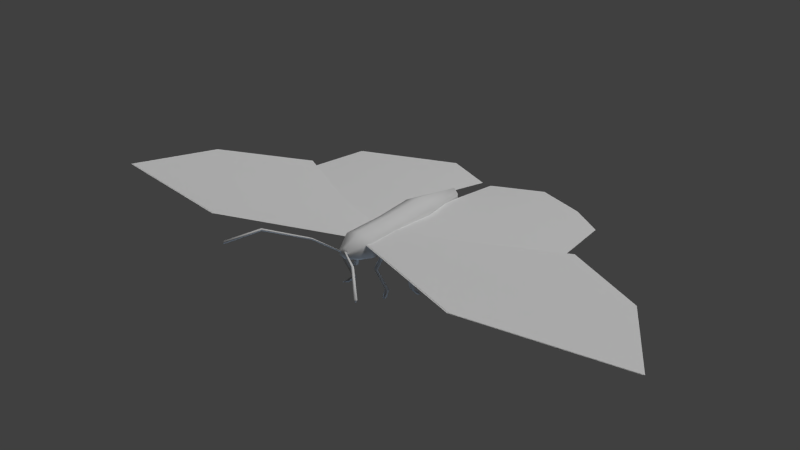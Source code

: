 # Source: butterfly.blend  (saved by Blender 2.77.0; exported with 4.5.12 LTS)
import bpy
from mathutils import Matrix  # noqa: F401  (used for matrix-valued properties, if any)

bpy.ops.wm.read_factory_settings(use_empty=True)
scene = bpy.context.scene
scene.name = 'Scene'

# ---- collections
col_collection_1 = bpy.data.collections.new('Collection 1'); scene.collection.children.link(col_collection_1)
col_collection_2 = bpy.data.collections.new('Collection 2'); scene.collection.children.link(col_collection_2)
col_collection_5 = bpy.data.collections.new('Collection 5'); scene.collection.children.link(col_collection_5)

# ---- materials (node trees are filled in below, after node groups)
mat_butterfly = bpy.data.materials.new('Butterfly')
mat_butterfly.alpha_threshold = 0.0
mat_butterfly.use_transparent_shadow = False
mat_butterfly.roughness = 0.5
mat_butterfly.specular_intensity = 0.0
mat_butterfly.line_color = (0.0, 0.0, 0.0, 1.0)

# ---- material node trees

# ---- world
world_world = bpy.data.worlds.new('World'); scene.world = world_world
world_world.color = (0.05088, 0.05088, 0.05088)
world_world.use_sun_shadow = False
world_world.sun_shadow_jitter_overblur = 0.0
world_world.cycles.sampling_method = 'NONE'
world_world.cycles.sample_map_resolution = 256

# ---- lights
light_hemi_001 = bpy.data.lights.new('Hemi.001', 'SUN')
light_hemi_001.transmission_factor = 0.0
light_hemi_001.angle = 0.1993
light_hemi_001.energy = 0.6
light_hemi_001.shadow_buffer_clip_start = 0.5
light_hemi_001.shadow_soft_size = 0.1
light_hemi_001.shadow_cascade_max_distance = 1000.0
light_hemi_001.cycles.use_multiple_importance_sampling = False
light_hemi = bpy.data.lights.new('Hemi', 'SUN')
light_hemi.color = (0.5201, 0.7214, 1.0)
light_hemi.transmission_factor = 0.0
light_hemi.angle = 0.1993
light_hemi.energy = 0.5
light_hemi.shadow_buffer_clip_start = 0.5
light_hemi.shadow_soft_size = 0.1
light_hemi.shadow_cascade_max_distance = 1000.0
light_hemi.cycles.use_multiple_importance_sampling = False
light_lamp = bpy.data.lights.new('Lamp', 'SUN')
light_lamp.transmission_factor = 0.0
light_lamp.cutoff_distance = 30.0
light_lamp.angle = 0.1993
light_lamp.energy = 1.0
light_lamp.shadow_buffer_clip_start = 1.001
light_lamp.shadow_soft_size = 0.1
light_lamp.shadow_cascade_max_distance = 1000.0
light_lamp.cycles.use_multiple_importance_sampling = False

# ---- meshes
me_cube = bpy.data.meshes.new('Cube')
me_cube.from_pydata([(0.1008, -2.76, 0.6535), (1.726, -3.024, 0.5578), (0.237, 0.09091, 0.9386), (2.662, -1.033, 0.8277), (0.9774, -3.122, 0.6685), (1.45, -0.1346, 0.9179), (0.1859, -1.199, 0.9), (2.531, -2.25, 0.7733), (1.299, -1.743, 0.904), (0.2397, 0.09097, 0.9466), (2.798, -1.166, 0.8679), (0.1765, 0.7493, 0.9466), (5.22, 1.037, 0.8679), (1.111, -0.1937, 0.9466), (2.435, 1.552, 0.9466), (0.2392, 0.3842, 0.9466), (4.359, -0.2788, 0.9585), (1.694, 0.5695, 1.037), (0.09635, -0.07044, 0.5382), (0.1218, -0.04553, 0.6094), (0.1472, -0.02063, 0.5382), (0.4228, -0.2811, 0.4858), (0.4723, -0.2807, 0.5482), (0.4736, -0.2313, 0.4858), (0.4401, -0.5711, 0.05631), (0.4199, -0.4996, 0.02783), (0.369, -0.5494, 0.02783), (0.5466, -0.6798, -0.02991), (0.5222, -0.6041, -0.02967), (0.4714, -0.6539, -0.02967), (0.1323, 0.2217, 0.513), (0.1002, 0.2372, 0.5842), (0.0682, 0.2527, 0.513), (0.3704, 0.68, 0.5176), (0.3631, 0.7487, 0.557), (0.3044, 0.7054, 0.5252), (0.3618, 0.481, 0.05631), (0.3014, 0.4378, 0.02783), (0.3654, 0.4068, 0.02783), (0.428, 0.618, -0.02991), (0.365, 0.5694, -0.02967), (0.429, 0.5385, -0.02967), (0.1048, 0.0831, 0.4997), (0.1048, 0.1187, 0.5709), (0.1048, 0.1543, 0.4997), (0.489, 0.1157, 0.6352), (0.5233, 0.1513, 0.6976), (0.489, 0.1869, 0.6352), (0.644, 0.1187, 0.05631), (0.5788, 0.1543, 0.02783), (0.5788, 0.0831, 0.02783), (0.7961, 0.1187, -0.02991), (0.725, 0.1543, -0.02967), (0.725, 0.0831, -0.02967), (0.06393, 1.03, 0.8141), (0.04708, 1.03, 0.8478), (1.363, 2.298, 1.047), (1.345, 2.314, 1.094), (0.08079, 1.03, 0.8478), (1.381, 2.283, 1.094), (0.3307, 1.403, 1.13), (0.3441, 1.397, 1.099), (0.3575, 1.392, 1.13), (0.9223, 1.895, 1.289), (0.9382, 1.883, 1.249), (0.9541, 1.872, 1.289), (0.2591, 0.6979, 0.6945), (0.1197, -1.711, 0.7735), (0.2591, 0.6979, 0.9676), (0.1197, -1.711, 0.8886), (0.2531, 0.1146, 0.5579), (0.286, -0.5088, 0.7663), (0.2531, -0.0895, 0.9644), (0.286, -0.8211, 0.9818), (0.09872, 1.043, 0.779), (0.09872, 1.043, 0.8831), (-0.1008, -2.76, 0.6535), (-1.726, -3.024, 0.5578), (-0.237, 0.09091, 0.9386), (-2.662, -1.033, 0.8277), (-0.9774, -3.122, 0.6685), (-1.45, -0.1346, 0.9179), (-0.1859, -1.199, 0.9), (-2.531, -2.25, 0.7733), (-1.299, -1.743, 0.904), (-0.2397, 0.09097, 0.9466), (-2.798, -1.166, 0.8679), (-0.1765, 0.7493, 0.9466), (-5.22, 1.037, 0.8679), (-1.111, -0.1937, 0.9466), (-2.435, 1.552, 0.9466), (-0.2392, 0.3842, 0.9466), (-4.359, -0.2788, 0.9585), (-1.694, 0.5695, 1.037), (-0.09635, -0.07044, 0.5382), (-0.1218, -0.04553, 0.6094), (-0.1472, -0.02063, 0.5382), (-0.4228, -0.2811, 0.4858), (-0.4723, -0.2807, 0.5482), (-0.4736, -0.2313, 0.4858), (-0.4401, -0.5711, 0.05631), (-0.4199, -0.4996, 0.02783), (-0.369, -0.5494, 0.02783), (-0.5466, -0.6798, -0.02991), (-0.5222, -0.6041, -0.02967), (-0.4714, -0.6539, -0.02967), (-0.1323, 0.2217, 0.513), (-0.1002, 0.2372, 0.5842), (-0.0682, 0.2527, 0.513), (-0.3704, 0.68, 0.5176), (-0.3631, 0.7487, 0.557), (-0.3044, 0.7054, 0.5252), (-0.3618, 0.481, 0.05631), (-0.3014, 0.4378, 0.02783), (-0.3654, 0.4068, 0.02783), (-0.428, 0.618, -0.02991), (-0.365, 0.5694, -0.02967), (-0.429, 0.5385, -0.02967), (-0.1048, 0.0831, 0.4997), (-0.1048, 0.1187, 0.5709), (-0.1048, 0.1543, 0.4997), (-0.489, 0.1157, 0.6352), (-0.5233, 0.1513, 0.6976), (-0.489, 0.1869, 0.6352), (-0.644, 0.1187, 0.05631), (-0.5788, 0.1543, 0.02783), (-0.5788, 0.0831, 0.02783), (-0.7961, 0.1187, -0.02991), (-0.725, 0.1543, -0.02967), (-0.725, 0.0831, -0.02967), (-0.06393, 1.03, 0.8141), (-0.04708, 1.03, 0.8478), (-1.363, 2.298, 1.047), (-1.345, 2.314, 1.094), (-0.08079, 1.03, 0.8478), (-1.381, 2.283, 1.094), (-0.3307, 1.403, 1.13), (-0.3441, 1.397, 1.099), (-0.3575, 1.392, 1.13), (-0.9223, 1.895, 1.289), (-0.9382, 1.883, 1.249), (-0.9541, 1.872, 1.289), (-0.2591, 0.6979, 0.6945), (-0.1197, -1.711, 0.7735), (-0.2591, 0.6979, 0.9676), (-0.1197, -1.711, 0.8886), (-0.2531, 0.1146, 0.5579), (-0.286, -0.5088, 0.7663), (-0.2531, -0.0895, 0.9644), (-0.286, -0.8211, 0.9818), (-0.09872, 1.043, 0.779), (-0.09872, 1.043, 0.8831), (0.0, 0.6979, 0.5719), (0.0, -1.77, 0.7218), (0.0, 0.6979, 1.09), (0.0, -1.77, 0.9403), (0.0, -0.0895, 1.084), (0.0, -0.8211, 1.117), (0.0, 0.1146, 0.4382), (0.0, -0.5088, 0.631), (0.0, 1.043, 0.7323), (0.0, 1.043, 0.9298), (0.1275, -2.75, 0.6493), (1.753, -3.014, 0.5536), (0.2637, 0.1008, 0.9344), (2.689, -1.023, 0.8235), (1.004, -3.112, 0.6643), (1.476, -0.1247, 0.9137), (0.2126, -1.19, 0.8959), (2.557, -2.24, 0.7691), (1.325, -1.733, 0.8998), (0.2664, 0.1009, 0.9424), (2.824, -1.156, 0.8637), (0.2032, 0.7592, 0.9424), (5.247, 1.047, 0.8637), (1.138, -0.1838, 0.9424), (2.462, 1.562, 0.9424), (0.2659, 0.3941, 0.9424), (4.385, -0.2689, 0.9543), (1.721, 0.5794, 1.033), (0.4547, 0.6279, -0.03409), (0.3917, 0.5793, -0.03385), (0.4557, 0.5484, -0.03385), (-0.0741, -2.75, 0.6493), (-1.7, -3.014, 0.5536), (-0.2103, 0.1008, 0.9344), (-2.636, -1.023, 0.8235), (-0.9507, -3.112, 0.6643), (-1.423, -0.1247, 0.9137), (-0.1592, -1.19, 0.8959), (-2.504, -2.24, 0.7691), (-1.272, -1.733, 0.8998), (-0.213, 0.1009, 0.9424), (-2.771, -1.156, 0.8637), (-0.1498, 0.7592, 0.9424), (-5.193, 1.047, 0.8637), (-1.084, -0.1838, 0.9424), (-2.408, 1.562, 0.9424), (-0.2125, 0.3941, 0.9424), (-4.332, -0.2689, 0.9543), (-1.667, 0.5794, 1.033), (-0.3932, -0.4897, 0.02365), (-0.3423, -0.5395, 0.02365), (-0.4955, -0.5942, -0.03385), (-0.4447, -0.644, -0.03385)], [], [(8, 7, 3, 5), (6, 8, 5, 2), (0, 4, 8, 6), (4, 1, 7, 8), (17, 16, 12, 14), (15, 17, 14, 11), (9, 13, 17, 15), (13, 10, 16, 17), (21, 23, 25, 26), (22, 19, 18, 21), (18, 20, 23, 21), (19, 22, 23, 20), (26, 25, 28, 29), (22, 21, 26, 24), (23, 22, 24, 25), (27, 29, 28), (24, 26, 29, 27), (25, 24, 27, 28), (33, 35, 37, 38), (34, 31, 30, 33), (30, 32, 35, 33), (31, 34, 35, 32), (38, 37, 40, 41), (34, 33, 38, 36), (35, 34, 36, 37), (39, 41, 40), (36, 38, 41, 39), (37, 36, 39, 40), (45, 47, 49, 50), (46, 43, 42, 45), (42, 44, 47, 45), (43, 46, 47, 44), (50, 49, 52, 53), (46, 45, 50, 48), (47, 46, 48, 49), (51, 53, 52), (48, 50, 53, 51), (49, 48, 51, 52), (59, 65, 64, 56), (65, 59, 57, 63), (58, 62, 60, 55), (65, 62, 61, 64), (55, 60, 61, 54), (62, 65, 63, 60), (60, 63, 64, 61), (57, 59, 56), (71, 73, 69, 67), (154, 68, 75, 161), (66, 68, 72, 70), (70, 72, 73, 71), (68, 66, 74, 75), (66, 152, 160, 74), (75, 74, 160, 161), (70, 71, 159, 158), (66, 70, 158, 152), (72, 156, 157, 73), (68, 154, 156, 72), (67, 69, 155, 153), (73, 157, 155, 69), (71, 67, 153, 159), (63, 57, 56, 64), (62, 58, 54, 61), (84, 81, 79, 83), (82, 78, 81, 84), (76, 82, 84, 80), (80, 84, 83, 77), (93, 90, 88, 92), (91, 87, 90, 93), (85, 91, 93, 89), (89, 93, 92, 86), (97, 102, 101, 99), (98, 97, 94, 95), (94, 97, 99, 96), (95, 96, 99, 98), (102, 105, 104, 101), (98, 100, 102, 97), (99, 101, 100, 98), (103, 104, 105), (100, 103, 105, 102), (101, 104, 103, 100), (109, 114, 113, 111), (110, 109, 106, 107), (106, 109, 111, 108), (107, 108, 111, 110), (114, 117, 116, 113), (110, 112, 114, 109), (111, 113, 112, 110), (115, 116, 117), (112, 115, 117, 114), (113, 116, 115, 112), (121, 126, 125, 123), (122, 121, 118, 119), (118, 121, 123, 120), (119, 120, 123, 122), (126, 129, 128, 125), (122, 124, 126, 121), (123, 125, 124, 122), (127, 128, 129), (124, 127, 129, 126), (125, 128, 127, 124), (135, 132, 140, 141), (141, 139, 133, 135), (134, 131, 136, 138), (141, 140, 137, 138), (131, 130, 137, 136), (138, 136, 139, 141), (136, 137, 140, 139), (133, 132, 135), (147, 143, 145, 149), (154, 161, 151, 144), (142, 146, 148, 144), (146, 147, 149, 148), (144, 151, 150, 142), (142, 150, 160, 152), (151, 161, 160, 150), (146, 158, 159, 147), (142, 152, 158, 146), (148, 149, 157, 156), (144, 148, 156, 154), (143, 153, 155, 145), (149, 145, 155, 157), (147, 159, 153, 143), (139, 140, 132, 133), (138, 137, 130, 134), (170, 167, 165, 169), (168, 164, 167, 170), (162, 168, 170, 166), (166, 170, 169, 163), (179, 176, 174, 178), (177, 173, 176, 179), (171, 177, 179, 175), (175, 179, 178, 172), (180, 181, 182), (191, 190, 186, 188), (189, 191, 188, 185), (183, 187, 191, 189), (187, 184, 190, 191), (200, 199, 195, 197), (198, 200, 197, 194), (192, 196, 200, 198), (196, 193, 199, 200), (202, 201, 203, 204)])
me_cube.polygons.foreach_set('use_smooth', [True] * 142)
_uv = me_cube.uv_layers.new(name='Projection')
_uv.uv.foreach_set('vector', [0.6855, 0.2735, 0.836, 0.1696, 0.8748, 0.4672, 0.6934, 0.5182, 0.5242, 0.3856, 0.6855, 0.2735, 0.6934, 0.5182, 0.5416, 0.5161, 0.5439, 0.1313, 0.6424, -0.006095, 0.6855, 0.2735, 0.5242, 0.3856, 0.6424, -0.006095, 0.7411, 0.01582, 0.836, 0.1696, 0.6855, 0.2735, 0.6972, 0.6936, 0.997, 0.7222, 1.005, 1.032, 0.7034, 0.9009, 0.5391, 0.5273, 0.6972, 0.6936, 0.7034, 0.9009, 0.5361, 0.5638, 0.5418, 0.501, 0.6878, 0.5015, 0.6972, 0.6936, 0.5391, 0.5273, 0.6878, 0.5015, 0.8908, 0.4728, 0.997, 0.7222, 0.6972, 0.6936, 0.0, 0.0, 0.0, 0.0, 0.0, 0.0, 0.0, 0.0, 0.0, 0.0, 0.0, 0.0, 0.0, 0.0, 0.0, 0.0, 0.0, 0.0, 0.0, 0.0, 0.0, 0.0, 0.0, 0.0, 0.0, 0.0, 0.0, 0.0, 0.0, 0.0, 0.0, 0.0, 0.0, 0.0, 0.0, 0.0, 0.0, 0.0, 0.0, 0.0, 0.0, 0.0, 0.0, 0.0, 0.0, 0.0, 0.0, 0.0, 0.0, 0.0, 0.0, 0.0, 0.0, 0.0, 0.0, 0.0, 0.0, 0.0, 0.0, 0.0, 0.0, 0.0, 0.0, 0.0, 0.0, 0.0, 0.0, 0.0, 0.0, 0.0, 0.0, 0.0, 0.0, 0.0, 0.0, 0.0, 0.0, 0.0, 0.0, 0.0, 0.0, 0.0, 0.0, 0.0, 0.0, 0.0, 0.0, 0.0, 0.0, 0.0, 0.0, 0.0, 0.0, 0.0, 0.0, 0.0, 0.0, 0.0, 0.0, 0.0, 0.0, 0.0, 0.0, 0.0, 0.0, 0.0, 0.0, 0.0, 0.0, 0.0, 0.0, 0.0, 0.0, 0.0, 0.0, 0.0, 0.0, 0.0, 0.0, 0.0, 0.0, 0.0, 0.0, 0.0, 0.0, 0.0, 0.0, 0.0, 0.0, 0.0, 0.0, 0.0, 0.0, 0.0, 0.0, 0.0, 0.0, 0.0, 0.0, 0.0, 0.0, 0.0, 0.0, 0.0, 0.0, 0.0, 0.0, 0.0, 0.0, 0.0, 0.0, 0.0, 0.0, 0.0, 0.0, 0.0, 0.0, 0.0, 0.0, 0.0, 0.0, 0.0, 0.0, 0.0, 0.0, 0.0, 0.0, 0.0, 0.0, 0.0, 0.0, 0.0, 0.0, 0.0, 0.0, 0.0, 0.0, 0.0, 0.0, 0.0, 0.0, 0.0, 0.0, 0.0, 0.0, 0.0, 0.0, 0.0, 0.0, 0.0, 0.0, 0.0, 0.0, 0.0, 0.0, 0.0, 0.0, 0.0, 0.0, 0.0, 0.0, 0.0, 0.0, 0.0, 0.0, 0.0, 0.0, 0.0, 0.0, 0.0, 0.0, 0.0, 0.0, 0.0, 0.0, 0.0, 0.0, 0.0, 0.0, 0.0, 0.0, 0.0, 0.0, 0.0, 0.0, 0.0, 0.0, 0.0, 0.0, 0.0, 0.0, 0.0, 0.0, 0.0, 0.0, 0.0, 0.0, 0.0, 0.0, 0.0, 0.0, 0.0, 0.0, 0.0, 0.0, 0.0, 0.0, 0.0, 0.0, 0.0, 0.0, 0.0, 0.0, 0.0, 0.0, 0.0, 0.0, 0.0, 0.0, 0.0, 0.0, 0.0, 0.0, 0.0, 0.0, 0.0, 0.0, 0.0, 0.0, 0.0, 0.0, 0.0, 0.0, 0.0, 0.0, 0.0, 0.0, 0.0, 0.0, 0.0, 0.0, 0.0, 0.0, 0.0, 0.0, 0.0, 0.0, 0.0, 0.0, 0.0, 0.0, 0.0, 0.0, 0.0, 0.0, 0.0, 0.0, 0.0, 0.0, 0.0, 0.0, 0.0, 0.0, 0.0, 0.0, 0.0, 0.0, 0.0, 0.0, 0.0, 0.0, 0.0, 0.0, 0.0, 0.0, 0.0, 0.0, 0.0, 0.0, 0.0, 0.0, 0.0, 0.0, 0.0, 0.0, 0.0, 0.0, 0.0, 0.0, 0.0, 0.0, 0.0, 0.0, 0.0, 0.0, 0.0, 0.0, 0.0, 0.0, 0.0, 0.0, 0.0, 0.0, 0.0, 0.0, 0.0, 0.0, 0.0, 0.0, 0.0, 0.0, 0.0, 0.0, 0.0, 0.0, 0.0, 0.0, 0.0, 0.0, 0.0, 0.0, 0.0, 0.0, 0.0, 0.0, 0.0, 0.0, 0.0, 0.0, 0.0, 0.0, 0.0, 0.0, 0.0, 0.0, 0.0, 0.0, 0.0, 0.0, 0.0, 0.0, 0.0, 0.0, 0.0, 0.0, 0.0, 0.0, 0.0, 0.0, 0.0, 0.0, 0.0, 0.0, 0.0, 0.0, 0.0, 0.0, 0.0, 0.0, 0.0, 0.0, 0.0, 0.0, 0.0, 0.0, 0.0, 0.0, 0.0, 0.0, 0.0, 0.0, 0.0, 0.0, 0.0, 0.0, 0.0, 0.0, 0.0, 0.0, 0.0, 0.0, 0.0, 0.0, 0.0, 0.6855, 0.2735, 0.6934, 0.5182, 0.8748, 0.4672, 0.836, 0.1696, 0.5242, 0.3856, 0.5416, 0.5161, 0.6934, 0.5182, 0.6855, 0.2735, 0.5439, 0.1313, 0.5242, 0.3856, 0.6855, 0.2735, 0.6424, -0.006095, 0.6424, -0.006095, 0.6855, 0.2735, 0.836, 0.1696, 0.7411, 0.01582, 0.6972, 0.6936, 0.7034, 0.9009, 1.005, 1.032, 0.997, 0.7222, 0.5391, 0.5273, 0.5361, 0.5638, 0.7034, 0.9009, 0.6972, 0.6936, 0.5418, 0.501, 0.5391, 0.5273, 0.6972, 0.6936, 0.6878, 0.5015, 0.6878, 0.5015, 0.6972, 0.6936, 0.997, 0.7222, 0.8908, 0.4728, 0.0, 0.0, 0.0, 0.0, 0.0, 0.0, 0.0, 0.0, 0.0, 0.0, 0.0, 0.0, 0.0, 0.0, 0.0, 0.0, 0.0, 0.0, 0.0, 0.0, 0.0, 0.0, 0.0, 0.0, 0.0, 0.0, 0.0, 0.0, 0.0, 0.0, 0.0, 0.0, 0.0, 0.0, 0.0, 0.0, 0.0, 0.0, 0.0, 0.0, 0.0, 0.0, 0.0, 0.0, 0.0, 0.0, 0.0, 0.0, 0.0, 0.0, 0.0, 0.0, 0.0, 0.0, 0.0, 0.0, 0.0, 0.0, 0.0, 0.0, 0.0, 0.0, 0.0, 0.0, 0.0, 0.0, 0.0, 0.0, 0.0, 0.0, 0.0, 0.0, 0.0, 0.0, 0.0, 0.0, 0.0, 0.0, 0.0, 0.0, 0.0, 0.0, 0.0, 0.0, 0.0, 0.0, 0.0, 0.0, 0.0, 0.0, 0.0, 0.0, 0.0, 0.0, 0.0, 0.0, 0.0, 0.0, 0.0, 0.0, 0.0, 0.0, 0.0, 0.0, 0.0, 0.0, 0.0, 0.0, 0.0, 0.0, 0.0, 0.0, 0.0, 0.0, 0.0, 0.0, 0.0, 0.0, 0.0, 0.0, 0.0, 0.0, 0.0, 0.0, 0.0, 0.0, 0.0, 0.0, 0.0, 0.0, 0.0, 0.0, 0.0, 0.0, 0.0, 0.0, 0.0, 0.0, 0.0, 0.0, 0.0, 0.0, 0.0, 0.0, 0.0, 0.0, 0.0, 0.0, 0.0, 0.0, 0.0, 0.0, 0.0, 0.0, 0.0, 0.0, 0.0, 0.0, 0.0, 0.0, 0.0, 0.0, 0.0, 0.0, 0.0, 0.0, 0.0, 0.0, 0.0, 0.0, 0.0, 0.0, 0.0, 0.0, 0.0, 0.0, 0.0, 0.0, 0.0, 0.0, 0.0, 0.0, 0.0, 0.0, 0.0, 0.0, 0.0, 0.0, 0.0, 0.0, 0.0, 0.0, 0.0, 0.0, 0.0, 0.0, 0.0, 0.0, 0.0, 0.0, 0.0, 0.0, 0.0, 0.0, 0.0, 0.0, 0.0, 0.0, 0.0, 0.0, 0.0, 0.0, 0.0, 0.0, 0.0, 0.0, 0.0, 0.0, 0.0, 0.0, 0.0, 0.0, 0.0, 0.0, 0.0, 0.0, 0.0, 0.0, 0.0, 0.0, 0.0, 0.0, 0.0, 0.0, 0.0, 0.0, 0.0, 0.0, 0.0, 0.0, 0.0, 0.0, 0.0, 0.0, 0.0, 0.0, 0.0, 0.0, 0.0, 0.0, 0.0, 0.0, 0.0, 0.0, 0.0, 0.0, 0.0, 0.0, 0.0, 0.0, 0.0, 0.0, 0.0, 0.0, 0.0, 0.0, 0.0, 0.0, 0.0, 0.0, 0.0, 0.0, 0.0, 0.0, 0.0, 0.0, 0.0, 0.0, 0.0, 0.0, 0.0, 0.0, 0.0, 0.0, 0.0, 0.0, 0.0, 0.0, 0.0, 0.0, 0.0, 0.0, 0.0, 0.0, 0.0, 0.0, 0.0, 0.0, 0.0, 0.0, 0.0, 0.0, 0.0, 0.0, 0.0, 0.0, 0.0, 0.0, 0.0, 0.0, 0.0, 0.0, 0.0, 0.0, 0.0, 0.0, 0.0, 0.0, 0.0, 0.0, 0.0, 0.0, 0.0, 0.0, 0.0, 0.0, 0.0, 0.0, 0.0, 0.0, 0.0, 0.0, 0.0, 0.0, 0.0, 0.0, 0.0, 0.0, 0.0, 0.0, 0.0, 0.0, 0.0, 0.0, 0.0, 0.0, 0.0, 0.0, 0.0, 0.0, 0.0, 0.0, 0.0, 0.0, 0.0, 0.0, 0.0, 0.0, 0.0, 0.0, 0.0, 0.0, 0.0, 0.0, 0.0, 0.0, 0.0, 0.0, 0.0, 0.0, 0.0, 0.0, 0.0, 0.0, 0.0, 0.0, 0.0, 0.0, 0.0, 0.0, 0.0, 0.0, 0.0, 0.0, 0.0, 0.0, 0.0, 0.0, 0.0, 0.0, 0.0, 0.0, 0.0, 0.0, 0.0, 0.0, 0.0, 0.0, 0.0, 0.0, 0.0, 0.0, 0.0, 0.0, 0.0, 0.0, 0.0, 0.0, 0.0, 0.0, 0.0, 0.0, 0.0, 0.0, 0.0, 0.0, 0.0, 0.0, 0.0, 0.0, 0.0, 0.0, 0.0, 0.0, 0.6855, 0.2735, 0.6934, 0.5182, 0.8748, 0.4672, 0.836, 0.1696, 0.5242, 0.3856, 0.5416, 0.5161, 0.6934, 0.5182, 0.6855, 0.2735, 0.5439, 0.1313, 0.5242, 0.3856, 0.6855, 0.2735, 0.6424, -0.006095, 0.6424, -0.006095, 0.6855, 0.2735, 0.836, 0.1696, 0.7411, 0.01582, 0.6972, 0.6936, 0.7034, 0.9009, 1.005, 1.032, 0.997, 0.7222, 0.5391, 0.5273, 0.5361, 0.5638, 0.7034, 0.9009, 0.6972, 0.6936, 0.5418, 0.501, 0.5391, 0.5273, 0.6972, 0.6936, 0.6878, 0.5015, 0.6878, 0.5015, 0.6972, 0.6936, 0.997, 0.7222, 0.8908, 0.4728, 0.0, 0.0, 0.0, 0.0, 0.0, 0.0, 0.6855, 0.2735, 0.836, 0.1696, 0.8748, 0.4672, 0.6934, 0.5182, 0.5242, 0.3856, 0.6855, 0.2735, 0.6934, 0.5182, 0.5416, 0.5161, 0.5439, 0.1313, 0.6424, -0.006095, 0.6855, 0.2735, 0.5242, 0.3856, 0.6424, -0.006095, 0.7411, 0.01582, 0.836, 0.1696, 0.6855, 0.2735, 0.6972, 0.6936, 0.997, 0.7222, 1.005, 1.032, 0.7034, 0.9009, 0.5391, 0.5273, 0.6972, 0.6936, 0.7034, 0.9009, 0.5361, 0.5638, 0.5418, 0.501, 0.6878, 0.5015, 0.6972, 0.6936, 0.5391, 0.5273, 0.6878, 0.5015, 0.8908, 0.4728, 0.997, 0.7222, 0.6972, 0.6936, 0.0, 0.0, 0.0, 0.0, 0.0, 0.0, 0.0, 0.0])
_uv = me_cube.uv_layers.new(name='UVMap')
_uv.uv.foreach_set('vector', [0.2618, 0.2383, 0.1969, -0.003467, 0.4264, 0.001902, 0.5639, 0.2495, 0.3351, 0.4581, 0.2618, 0.2383, 0.5639, 0.2495, 0.5761, 0.4803, 0.03954, 0.4364, -0.00539, 0.2644, 0.2618, 0.2383, 0.3351, 0.4581, -0.00539, 0.2644, 0.02692, 0.125, 0.1969, -0.003467, 0.2618, 0.2383, 0.5255, 0.6607, 0.9531, 0.7355, 0.9773, 0.9792, 0.5564, 0.8497, 0.3411, 0.5326, 0.5255, 0.6607, 0.5564, 0.8497, 0.3032, 0.577, 0.362, 0.4922, 0.4997, 0.5134, 0.5255, 0.6607, 0.3411, 0.5326, 0.4997, 0.5134, 0.8021, 0.5, 0.9531, 0.7355, 0.5255, 0.6607, 0.7872, 0.2956, 0.7692, 0.297, 0.7694, 0.121, 0.7889, 0.1155, 0.7536, 0.2989, 0.7409, 0.3894, 0.7223, 0.3855, 0.7392, 0.2935, 0.7828, 0.3917, 0.7659, 0.3871, 0.7692, 0.297, 0.7872, 0.2956, 0.7409, 0.3894, 0.7536, 0.2989, 0.7692, 0.297, 0.7659, 0.3871, 0.7889, 0.1155, 0.7694, 0.121, 0.76, 0.07746, 0.7796, 0.07323, 0.7536, 0.2989, 0.7392, 0.2935, 0.7223, 0.1162, 0.7456, 0.1128, 0.7692, 0.297, 0.7536, 0.2989, 0.7456, 0.1128, 0.7694, 0.121, 0.7496, 0.06266, 0.7676, 0.06323, 0.76, 0.07746, 0.7456, 0.1128, 0.7223, 0.1162, 0.7369, 0.07595, 0.7496, 0.06266, 0.7694, 0.121, 0.7456, 0.1128, 0.7496, 0.06266, 0.76, 0.07746, 0.6856, 0.2812, 0.6661, 0.2826, 0.6684, 0.09972, 0.6859, 0.09994, 0.6485, 0.2844, 0.6537, 0.3959, 0.6337, 0.3934, 0.6302, 0.2829, 0.6849, 0.3923, 0.6704, 0.3959, 0.6661, 0.2826, 0.6856, 0.2812, 0.6537, 0.3959, 0.6485, 0.2844, 0.6661, 0.2826, 0.6704, 0.3959, 0.6859, 0.09994, 0.6684, 0.09972, 0.6625, 0.06015, 0.6828, 0.05815, 0.6485, 0.2844, 0.6302, 0.2829, 0.6257, 0.1004, 0.6486, 0.09314, 0.6661, 0.2826, 0.6485, 0.2844, 0.6486, 0.09314, 0.6684, 0.09972, 0.6512, 0.04431, 0.6707, 0.0448, 0.6625, 0.06015, 0.6486, 0.09314, 0.6257, 0.1004, 0.6384, 0.05815, 0.6512, 0.04431, 0.6684, 0.09972, 0.6486, 0.09314, 0.6512, 0.04431, 0.6625, 0.06015, 0.8483, 0.284, 0.8285, 0.2835, 0.8359, 0.1187, 0.8557, 0.1177, 0.8133, 0.2875, 0.8082, 0.3855, 0.7895, 0.3838, 0.7991, 0.2828, 0.8416, 0.3878, 0.8246, 0.3854, 0.8285, 0.2835, 0.8483, 0.284, 0.8082, 0.3855, 0.8133, 0.2875, 0.8285, 0.2835, 0.8246, 0.3854, 0.8557, 0.1177, 0.8359, 0.1187, 0.8289, 0.07743, 0.8503, 0.07418, 0.8133, 0.2875, 0.7991, 0.2828, 0.7895, 0.1152, 0.8137, 0.1131, 0.8285, 0.2835, 0.8133, 0.2875, 0.8137, 0.1131, 0.8359, 0.1187, 0.8191, 0.06266, 0.8368, 0.06374, 0.8289, 0.07743, 0.8137, 0.1131, 0.7895, 0.1152, 0.8064, 0.07514, 0.8191, 0.06266, 0.8359, 0.1187, 0.8137, 0.1131, 0.8191, 0.06266, 0.8289, 0.07743, 0.9056, 0.07628, 0.9077, 0.241, 0.8964, 0.2417, 0.8918, 0.07306, 0.9077, 0.241, 0.9056, 0.07628, 0.9195, 0.07729, 0.9174, 0.243, 0.9062, 0.5807, 0.9118, 0.438, 0.919, 0.4405, 0.9146, 0.5862, 0.9077, 0.241, 0.9118, 0.438, 0.9039, 0.4423, 0.8964, 0.2417, 0.9146, 0.5862, 0.919, 0.4405, 0.9277, 0.4424, 0.9244, 0.5889, 0.9118, 0.438, 0.9077, 0.241, 0.9174, 0.243, 0.919, 0.4405, 0.919, 0.4405, 0.9174, 0.243, 0.9294, 0.2412, 0.9277, 0.4424, 0.9195, 0.07729, 0.9056, 0.07628, 0.9136, 0.06289, 0.1988, 0.6969, 0.1379, 0.648, 0.1689, 0.5068, 0.2056, 0.5071, 0.05346, 0.8852, 0.1361, 0.875, 0.1509, 0.9346, 0.1171, 0.941, 0.2076, 0.8766, 0.1361, 0.875, 0.1279, 0.7618, 0.2472, 0.7952, 0.2472, 0.7952, 0.1279, 0.7618, 0.1379, 0.648, 0.1988, 0.6969, 0.1361, 0.875, 0.2076, 0.8766, 0.1844, 0.9347, 0.1509, 0.9346, 0.2076, 0.8766, 0.2888, 0.8902, 0.2166, 0.9425, 0.1844, 0.9347, 0.1509, 0.9346, 0.1753, 0.947, 0.1635, 0.9647, 0.1171, 0.941, 0.2472, 0.7952, 0.1988, 0.6969, 0.2966, 0.6932, 0.3301, 0.7971, 0.2076, 0.8766, 0.2472, 0.7952, 0.3301, 0.7971, 0.2888, 0.8902, 0.1279, 0.7618, 0.04301, 0.7622, 0.04212, 0.6423, 0.1379, 0.648, 0.1361, 0.875, 0.05346, 0.8852, 0.04301, 0.7622, 0.1279, 0.7618, 0.1996, 0.497, 0.1689, 0.5068, 0.1333, 0.4926, 0.1917, 0.4741, 0.1379, 0.648, 0.04212, 0.6423, 0.1333, 0.4926, 0.1689, 0.5068, 0.1988, 0.6969, 0.2056, 0.5071, 0.243, 0.4955, 0.2966, 0.6932, 0.9174, 0.243, 0.9195, 0.07729, 0.933, 0.07301, 0.9294, 0.2412, 0.9118, 0.438, 0.9062, 0.5807, 0.8987, 0.5875, 0.9039, 0.4423, 0.2618, 0.2383, 0.5639, 0.2495, 0.4264, 0.001902, 0.1969, -0.003467, 0.3351, 0.4581, 0.5761, 0.4803, 0.5639, 0.2495, 0.2618, 0.2383, 0.03954, 0.4364, 0.3351, 0.4581, 0.2618, 0.2383, -0.00539, 0.2644, -0.00539, 0.2644, 0.2618, 0.2383, 0.1969, -0.003467, 0.02692, 0.125, 0.5255, 0.6607, 0.5564, 0.8497, 0.9773, 0.9792, 0.9531, 0.7355, 0.3411, 0.5326, 0.3032, 0.577, 0.5564, 0.8497, 0.5255, 0.6607, 0.362, 0.4922, 0.3411, 0.5326, 0.5255, 0.6607, 0.4997, 0.5134, 0.4997, 0.5134, 0.5255, 0.6607, 0.9531, 0.7355, 0.8021, 0.5, 0.7872, 0.2956, 0.7889, 0.1155, 0.7694, 0.121, 0.7692, 0.297, 0.7536, 0.2989, 0.7392, 0.2935, 0.7223, 0.3855, 0.7409, 0.3894, 0.7828, 0.3917, 0.7872, 0.2956, 0.7692, 0.297, 0.7659, 0.3871, 0.7409, 0.3894, 0.7659, 0.3871, 0.7692, 0.297, 0.7536, 0.2989, 0.7889, 0.1155, 0.7796, 0.07323, 0.76, 0.07746, 0.7694, 0.121, 0.7536, 0.2989, 0.7456, 0.1128, 0.7223, 0.1162, 0.7392, 0.2935, 0.7692, 0.297, 0.7694, 0.121, 0.7456, 0.1128, 0.7536, 0.2989, 0.7496, 0.06266, 0.76, 0.07746, 0.7676, 0.06323, 0.7456, 0.1128, 0.7496, 0.06266, 0.7369, 0.07595, 0.7223, 0.1162, 0.7694, 0.121, 0.76, 0.07746, 0.7496, 0.06266, 0.7456, 0.1128, 0.6856, 0.2812, 0.6859, 0.09994, 0.6684, 0.09972, 0.6661, 0.2826, 0.6485, 0.2844, 0.6302, 0.2829, 0.6337, 0.3934, 0.6537, 0.3959, 0.6849, 0.3923, 0.6856, 0.2812, 0.6661, 0.2826, 0.6704, 0.3959, 0.6537, 0.3959, 0.6704, 0.3959, 0.6661, 0.2826, 0.6485, 0.2844, 0.6859, 0.09994, 0.6828, 0.05815, 0.6625, 0.06015, 0.6684, 0.09972, 0.6485, 0.2844, 0.6486, 0.09314, 0.6257, 0.1004, 0.6302, 0.2829, 0.6661, 0.2826, 0.6684, 0.09972, 0.6486, 0.09314, 0.6485, 0.2844, 0.6512, 0.04431, 0.6625, 0.06015, 0.6707, 0.0448, 0.6486, 0.09314, 0.6512, 0.04431, 0.6384, 0.05815, 0.6257, 0.1004, 0.6684, 0.09972, 0.6625, 0.06015, 0.6512, 0.04431, 0.6486, 0.09314, 0.8483, 0.284, 0.8557, 0.1177, 0.8359, 0.1187, 0.8285, 0.2835, 0.8133, 0.2875, 0.7991, 0.2828, 0.7895, 0.3838, 0.8082, 0.3855, 0.8416, 0.3878, 0.8483, 0.284, 0.8285, 0.2835, 0.8246, 0.3854, 0.8082, 0.3855, 0.8246, 0.3854, 0.8285, 0.2835, 0.8133, 0.2875, 0.8557, 0.1177, 0.8503, 0.07418, 0.8289, 0.07743, 0.8359, 0.1187, 0.8133, 0.2875, 0.8137, 0.1131, 0.7895, 0.1152, 0.7991, 0.2828, 0.8285, 0.2835, 0.8359, 0.1187, 0.8137, 0.1131, 0.8133, 0.2875, 0.8191, 0.06266, 0.8289, 0.07743, 0.8368, 0.06374, 0.8137, 0.1131, 0.8191, 0.06266, 0.8064, 0.07514, 0.7895, 0.1152, 0.8359, 0.1187, 0.8289, 0.07743, 0.8191, 0.06266, 0.8137, 0.1131, 0.9056, 0.07628, 0.8918, 0.07306, 0.8964, 0.2417, 0.9077, 0.241, 0.9077, 0.241, 0.9174, 0.243, 0.9195, 0.07729, 0.9056, 0.07628, 0.9062, 0.5807, 0.9146, 0.5862, 0.919, 0.4405, 0.9118, 0.438, 0.9077, 0.241, 0.8964, 0.2417, 0.9039, 0.4423, 0.9118, 0.438, 0.9146, 0.5862, 0.9244, 0.5889, 0.9277, 0.4424, 0.919, 0.4405, 0.9118, 0.438, 0.919, 0.4405, 0.9174, 0.243, 0.9077, 0.241, 0.919, 0.4405, 0.9277, 0.4424, 0.9294, 0.2412, 0.9174, 0.243, 0.9195, 0.07729, 0.9136, 0.06289, 0.9056, 0.07628, 0.1988, 0.6969, 0.2056, 0.5071, 0.1689, 0.5068, 0.1379, 0.648, 0.05346, 0.8852, 0.1171, 0.941, 0.1509, 0.9346, 0.1361, 0.875, 0.2076, 0.8766, 0.2472, 0.7952, 0.1279, 0.7618, 0.1361, 0.875, 0.2472, 0.7952, 0.1988, 0.6969, 0.1379, 0.648, 0.1279, 0.7618, 0.1361, 0.875, 0.1509, 0.9346, 0.1844, 0.9347, 0.2076, 0.8766, 0.2076, 0.8766, 0.1844, 0.9347, 0.2166, 0.9425, 0.2888, 0.8902, 0.1509, 0.9346, 0.1171, 0.941, 0.1635, 0.9647, 0.1753, 0.947, 0.2472, 0.7952, 0.3301, 0.7971, 0.2966, 0.6932, 0.1988, 0.6969, 0.2076, 0.8766, 0.2888, 0.8902, 0.3301, 0.7971, 0.2472, 0.7952, 0.1279, 0.7618, 0.1379, 0.648, 0.04212, 0.6423, 0.04301, 0.7622, 0.1361, 0.875, 0.1279, 0.7618, 0.04301, 0.7622, 0.05346, 0.8852, 0.1996, 0.497, 0.1917, 0.4741, 0.1333, 0.4926, 0.1689, 0.5068, 0.1379, 0.648, 0.1689, 0.5068, 0.1333, 0.4926, 0.04212, 0.6423, 0.1988, 0.6969, 0.2966, 0.6932, 0.243, 0.4955, 0.2056, 0.5071, 0.9174, 0.243, 0.9294, 0.2412, 0.933, 0.07301, 0.9195, 0.07729, 0.9118, 0.438, 0.9039, 0.4423, 0.8987, 0.5875, 0.9062, 0.5807, 0.2618, 0.2383, 0.5639, 0.2495, 0.4264, 0.001902, 0.1969, -0.003467, 0.3351, 0.4581, 0.5761, 0.4803, 0.5639, 0.2495, 0.2618, 0.2383, 0.03954, 0.4364, 0.3351, 0.4581, 0.2618, 0.2383, -0.00539, 0.2644, -0.00539, 0.2644, 0.2618, 0.2383, 0.1969, -0.003467, 0.02692, 0.125, 0.5255, 0.6607, 0.5564, 0.8497, 0.9773, 0.9792, 0.9531, 0.7355, 0.3411, 0.5326, 0.3032, 0.577, 0.5564, 0.8497, 0.5255, 0.6607, 0.362, 0.4922, 0.3411, 0.5326, 0.5255, 0.6607, 0.4997, 0.5134, 0.4997, 0.5134, 0.5255, 0.6607, 0.9531, 0.7355, 0.8021, 0.5, 0.6512, 0.04431, 0.6625, 0.06015, 0.6707, 0.0448, 0.2618, 0.2383, 0.1969, -0.003467, 0.4264, 0.001902, 0.5639, 0.2495, 0.3351, 0.4581, 0.2618, 0.2383, 0.5639, 0.2495, 0.5761, 0.4803, 0.03954, 0.4364, -0.00539, 0.2644, 0.2618, 0.2383, 0.3351, 0.4581, -0.00539, 0.2644, 0.02692, 0.125, 0.1969, -0.003467, 0.2618, 0.2383, 0.5255, 0.6607, 0.9531, 0.7355, 0.9773, 0.9792, 0.5564, 0.8497, 0.3411, 0.5326, 0.5255, 0.6607, 0.5564, 0.8497, 0.3032, 0.577, 0.362, 0.4922, 0.4997, 0.5134, 0.5255, 0.6607, 0.3411, 0.5326, 0.4997, 0.5134, 0.8021, 0.5, 0.9531, 0.7355, 0.5255, 0.6607, 0.7889, 0.1155, 0.7694, 0.121, 0.76, 0.07746, 0.7796, 0.07323])
_uv.active_render = True
me_cube.materials.append(mat_butterfly)
me_cube.use_remesh_preserve_volume = False
me_cube.use_remesh_preserve_attributes = False
me_cube.use_mirror_x = True
me_cube.use_paint_bone_selection = False
me_cube.use_paint_mask = True
me_cube.update()
arm_armature = bpy.data.armatures.new('Armature')  # bones are not reproduced

# ---- objects
ob_hemi_001 = bpy.data.objects.new('Hemi.001', light_hemi_001)
ob_hemi = bpy.data.objects.new('Hemi', light_hemi)
ob_lamp = bpy.data.objects.new('Lamp', light_lamp)
ob_armature = bpy.data.objects.new('Armature', arm_armature)
ob_butterfly = bpy.data.objects.new('Butterfly', me_cube)

# ---- transforms, parenting, visibility, modifiers, constraints
ob_hemi_001.location = (0.06946, -0.97, 8.745)
ob_hemi_001.hide_viewport = True
ob_hemi_001.lineart.crease_threshold = 0.0
ob_hemi.location = (0.0, 0.0, -5.102)
ob_hemi.rotation_euler = (-0.0, 3.142, -0.0)
ob_hemi.hide_viewport = True
ob_hemi.lineart.crease_threshold = 0.0
ob_lamp.location = (7.725, 2.68, 11.44)
ob_lamp.rotation_euler = (0.6503, 0.05522, 1.866)
ob_lamp.lock_rotations_4d = False
ob_lamp.empty_display_type = 'ARROWS'
ob_lamp.color = (0.0, 0.0, 0.0, 0.0)
ob_lamp.hide_viewport = True
ob_lamp.lineart.crease_threshold = 0.0
ob_armature.location = (0.0, 0.0, 0.0)
ob_armature.display_type = 'WIRE'
ob_armature.show_in_front = True
ob_armature.lineart.crease_threshold = 0.0
ob_butterfly.parent = ob_armature
ob_butterfly.location = (0.0, 0.0, 0.0)
ob_butterfly.rotation_euler = (0.0, -0.0, 3.142)
ob_butterfly.lock_rotations_4d = False
ob_butterfly.empty_display_type = 'ARROWS'
ob_butterfly.lineart.crease_threshold = 0.0
ob_butterfly.use_mesh_mirror_x = True
_vg = ob_butterfly.vertex_groups.new(name='Body.000')
for _i, _w in zip([0, 2, 6, 9, 11, 14, 15, 54, 55, 56, 57, 58, 59, 60, 61, 62, 63, 64, 65, 66, 68, 70, 71, 72, 73, 74, 75, 76, 78, 82, 85, 87, 90, 91, 130, 131, 132, 133, 134, 135, 136, 137, 138, 139, 140, 141, 142, 144, 146, 147, 148, 149, 150, 151, 152, 154, 156, 157, 158, 159, 160, 161, 162, 164, 168, 171, 173, 176, 177, 183, 185, 189, 192, 194, 197, 198], [0.0224, 1.0, 1.0, 1.0, 1.0, 0.04721, 1.0, 1.0, 1.0, 0.9999, 0.9999, 1.0, 0.9999, 1.0, 1.0, 1.0, 0.9999, 0.9999, 0.9999, 1.0, 1.0, 1.0, 0.8781, 1.0, 0.8001, 0.9927, 0.9962, 0.0224, 1.0, 1.0, 1.0, 1.0, 0.04721, 1.0, 1.0, 1.0, 0.9999, 0.9999, 1.0, 0.9999, 1.0, 1.0, 1.0, 0.9999, 0.9999, 0.9999, 1.0, 1.0, 1.0, 0.8781, 1.0, 0.8001, 0.9927, 0.9962, 0.9999, 0.9819, 1.0, 0.7999, 0.9893, 0.8, 0.9887, 0.9977, 0.0224, 1.0, 1.0, 1.0, 1.0, 0.04721, 1.0, 0.0224, 1.0, 1.0, 1.0, 1.0, 0.04721, 1.0]): _vg.add([_i], _w, 'REPLACE')
_vg = ob_butterfly.vertex_groups.new(name='Wing.000_L')
for _i, _w in zip([78, 79, 81, 85, 86, 87, 88, 89, 90, 91, 92, 93, 185, 186, 188, 192, 193, 194, 195, 196, 197, 198, 199, 200], [0.0, 5.851e-08, 0.0, 0.0, 1.0, 3.075e-11, 0.9995, 0.9998, 1.0, 1.277e-15, 1.0, 1.0, 0.0, 5.851e-08, 0.0, 0.0, 1.0, 3.075e-11, 0.9995, 0.9998, 1.0, 1.277e-15, 1.0, 1.0]): _vg.add([_i], _w, 'REPLACE')
_vg = ob_butterfly.vertex_groups.new(name='Wing.000_R')
for _i, _w in zip([2, 3, 5, 9, 10, 11, 12, 13, 14, 15, 16, 17, 164, 165, 167, 171, 172, 173, 174, 175, 176, 177, 178, 179], [0.0, 5.851e-08, 0.0, 0.0, 1.0, 3.075e-11, 0.9995, 0.9998, 1.0, 1.277e-15, 1.0, 1.0, 0.0, 5.851e-08, 0.0, 0.0, 1.0, 3.075e-11, 0.9995, 0.9998, 1.0, 1.277e-15, 1.0, 1.0]): _vg.add([_i], _w, 'REPLACE')
_vg = ob_butterfly.vertex_groups.new(name='Wing.001_L')
for _i, _w in zip([76, 77, 79, 80, 81, 82, 83, 84, 147, 149, 157, 159, 183, 184, 186, 187, 188, 189, 190, 191], [0.9776, 1.0, 1.0, 1.0, 1.0, 1.088e-09, 1.0, 1.0, 0.0, 4.079e-08, 5.187e-05, 0.0, 0.9776, 1.0, 1.0, 1.0, 1.0, 1.088e-09, 1.0, 1.0]): _vg.add([_i], _w, 'REPLACE')
_vg = ob_butterfly.vertex_groups.new(name='Wing.001_R')
for _i, _w in zip([0, 1, 3, 4, 5, 6, 7, 8, 71, 73, 157, 159, 162, 163, 165, 166, 167, 168, 169, 170], [0.9776, 1.0, 1.0, 1.0, 1.0, 1.088e-09, 1.0, 1.0, 0.0, 4.079e-08, 5.187e-05, 0.0, 0.9776, 1.0, 1.0, 1.0, 1.0, 1.088e-09, 1.0, 1.0]): _vg.add([_i], _w, 'REPLACE')
_vg = ob_butterfly.vertex_groups.new(name='Body.001')
for _i, _w in zip([0, 1, 2, 4, 5, 6, 7, 8, 67, 69, 71, 72, 73, 76, 77, 78, 80, 81, 82, 83, 84, 143, 145, 147, 148, 149, 153, 155, 156, 157, 159, 162, 163, 164, 166, 167, 168, 169, 170, 183, 184, 185, 187, 188, 189, 190, 191], [0.0, 9.212e-06, 0.0, 9.809e-09, 0.0, 1.866e-08, 0.0, 5.96e-08, 1.0, 1.0, 0.1219, 0.0, 0.1999, 0.0, 9.212e-06, 0.0, 9.809e-09, 0.0, 1.866e-08, 0.0, 5.96e-08, 1.0, 1.0, 0.1219, 0.0, 0.1999, 0.9979, 1.002, 0.0, 0.2, 0.2, 0.0, 9.212e-06, 0.0, 9.809e-09, 0.0, 1.866e-08, 0.0, 5.96e-08, 0.0, 9.212e-06, 0.0, 9.809e-09, 0.0, 1.866e-08, 0.0, 5.96e-08]): _vg.add([_i], _w, 'REPLACE')
_vg = ob_butterfly.vertex_groups.new(name='Leg21_L')
for _i, _w in zip([78, 79, 81, 85, 86, 89, 91, 93, 118, 119, 120, 121, 122, 123, 142, 144, 146, 147, 148, 152, 156, 158, 159, 185, 186, 188, 192, 193, 196, 198, 200], [0.0, 1.096e-09, 0.0, 0.0, 1.967e-08, 0.0002204, 9.537e-07, 0.0, 0.935, 0.9372, 0.9433, 0.07096, 0.4673, 0.06187, 4.22e-05, 2.742e-06, 1.907e-06, 0.0, 0.0, 4.259e-05, 0.0, 0.005346, 0.0, 0.0, 1.096e-09, 0.0, 0.0, 1.967e-08, 0.0002204, 9.537e-07, 0.0]): _vg.add([_i], _w, 'REPLACE')
_vg = ob_butterfly.vertex_groups.new(name='Leg22_L')
for _i, _w in zip([112, 113, 114, 118, 119, 120, 121, 122, 123, 124, 125, 126, 127, 128, 129], [0.03539, 0.02494, 0.03028, 0.06496, 0.06284, 0.05668, 0.929, 0.5327, 0.9381, 1.058, 1.053, 1.069, 1.003, 1.012, 1.013]): _vg.add([_i], _w, 'REPLACE')
_vg = ob_butterfly.vertex_groups.new(name='Leg21_R')
for _i, _w in zip([2, 3, 5, 9, 10, 13, 15, 17, 42, 43, 44, 45, 46, 47, 66, 68, 70, 71, 72, 152, 156, 158, 159, 164, 165, 167, 171, 172, 175, 177, 179], [0.0, 1.096e-09, 0.0, 0.0, 1.967e-08, 0.0002204, 9.537e-07, 0.0, 0.935, 0.9372, 0.9433, 0.07096, 0.4673, 0.06187, 4.22e-05, 2.742e-06, 1.907e-06, 0.0, 0.0, 4.259e-05, 0.0, 0.005346, 0.0, 0.0, 1.096e-09, 0.0, 0.0, 1.967e-08, 0.0002204, 9.537e-07, 0.0]): _vg.add([_i], _w, 'REPLACE')
_vg = ob_butterfly.vertex_groups.new(name='Leg22_R')
for _i, _w in zip([36, 37, 38, 42, 43, 44, 45, 46, 47, 48, 49, 50, 51, 52, 53], [0.03539, 0.02494, 0.03028, 0.06496, 0.06284, 0.05668, 0.929, 0.5327, 0.9381, 1.058, 1.053, 1.069, 1.003, 1.012, 1.013]): _vg.add([_i], _w, 'REPLACE')
_vg = ob_butterfly.vertex_groups.new(name='Leg11_L')
for _i, _w in zip([106, 107, 108, 109, 110, 111, 112], [0.977, 1.001, 0.9959, 0.148, 0.4968, 0.9387, 0.01722]): _vg.add([_i], _w, 'REPLACE')
_vg = ob_butterfly.vertex_groups.new(name='Leg12_L')
for _i, _w in zip([109, 110, 111, 112, 113, 114, 115, 116, 117], [0.8515, 0.5036, 0.06119, 0.9237, 0.9856, 0.9963, 0.9998, 0.9943, 0.9861]): _vg.add([_i], _w, 'REPLACE')
_vg = ob_butterfly.vertex_groups.new(name='Leg11_R')
for _i, _w in zip([30, 31, 32, 33, 34, 35, 36], [0.977, 1.001, 0.9959, 0.148, 0.4968, 0.9387, 0.01722]): _vg.add([_i], _w, 'REPLACE')
_vg = ob_butterfly.vertex_groups.new(name='Leg12_R')
for _i, _w in zip([33, 34, 35, 36, 37, 38, 39, 40, 41, 180, 181, 182], [0.8515, 0.5036, 0.06119, 0.9237, 0.9856, 0.9963, 0.9998, 0.9943, 0.9861, 0.9998, 0.9943, 0.9861]): _vg.add([_i], _w, 'REPLACE')
_vg = ob_butterfly.vertex_groups.new(name='Leg21_L.001')
for _i, _w in zip([94, 95, 96, 97, 98, 99], [0.8947, 0.9393, 0.8835, 0.03737, 0.4336, 0.003477]): _vg.add([_i], _w, 'REPLACE')
_vg = ob_butterfly.vertex_groups.new(name='Leg22_L.001')
for _i, _w in zip([94, 95, 96, 97, 98, 99, 100, 101, 102, 103, 104, 105, 201, 202, 203, 204], [0.1053, 0.06073, 0.1165, 0.9563, 0.5664, 0.9733, 1.039, 1.038, 1.057, 1.007, 1.012, 1.014, 1.038, 1.057, 1.012, 1.014]): _vg.add([_i], _w, 'REPLACE')
_vg = ob_butterfly.vertex_groups.new(name='Leg21_R.001')
for _i, _w in zip([18, 19, 20, 21, 22, 23], [0.8947, 0.9393, 0.8835, 0.03737, 0.4336, 0.003477]): _vg.add([_i], _w, 'REPLACE')
_vg = ob_butterfly.vertex_groups.new(name='Leg22_R.001')
for _i, _w in zip([18, 19, 20, 21, 22, 23, 24, 25, 26, 27, 28, 29], [0.1053, 0.06073, 0.1165, 0.9563, 0.5664, 0.9733, 1.039, 1.038, 1.057, 1.007, 1.012, 1.014]): _vg.add([_i], _w, 'REPLACE')
_m = ob_butterfly.modifiers.new('Armature', 'ARMATURE')
_m.object = ob_armature

# ---- collection membership
col_collection_1.objects.link(ob_hemi_001)
col_collection_1.objects.link(ob_hemi)
col_collection_1.objects.link(ob_lamp)
col_collection_2.objects.link(ob_armature)
col_collection_5.objects.link(ob_butterfly)

# ---- scene / render settings (as saved in the file)
scene.frame_start = 0; scene.frame_end = 10; scene.frame_set(0)
scene.render.engine = 'BLENDER_EEVEE_NEXT'
scene.render.resolution_percentage = 50
scene.render.dither_intensity = 0.0
scene.render.film_transparent = True
scene.cycles.use_denoising = False
scene.cycles.samples = 10
scene.cycles.sampling_pattern = 'TABULATED_SOBOL'
scene.cycles.light_sampling_threshold = 0.0
scene.cycles.use_adaptive_sampling = False
scene.cycles.use_light_tree = False
scene.cycles.blur_glossy = 0.0
scene.cycles.pixel_filter_type = 'GAUSSIAN'
scene.cycles.sample_clamp_indirect = 0.0
scene.view_settings.view_transform = 'Standard'
scene.unit_settings.scale_length = 0.01
bpy.context.view_layer.update()

# ---- added for rendering (the .blend has no active camera): camera
cam_auto = bpy.data.cameras.new('AutoCamera')
cam_auto.lens = 50.0
cam_auto.sensor_width = 36.0
cam_auto.clip_end = 1000.0
ob_auto_camera = bpy.data.objects.new('AutoCamera', cam_auto)
scene.collection.objects.link(ob_auto_camera)
ob_auto_camera.location = (10.377, -12.1466, 9.09967)
ob_auto_camera.rotation_euler = (1.09748, -7.21219e-08, 0.694738)
scene.camera = ob_auto_camera
bpy.context.view_layer.update()
